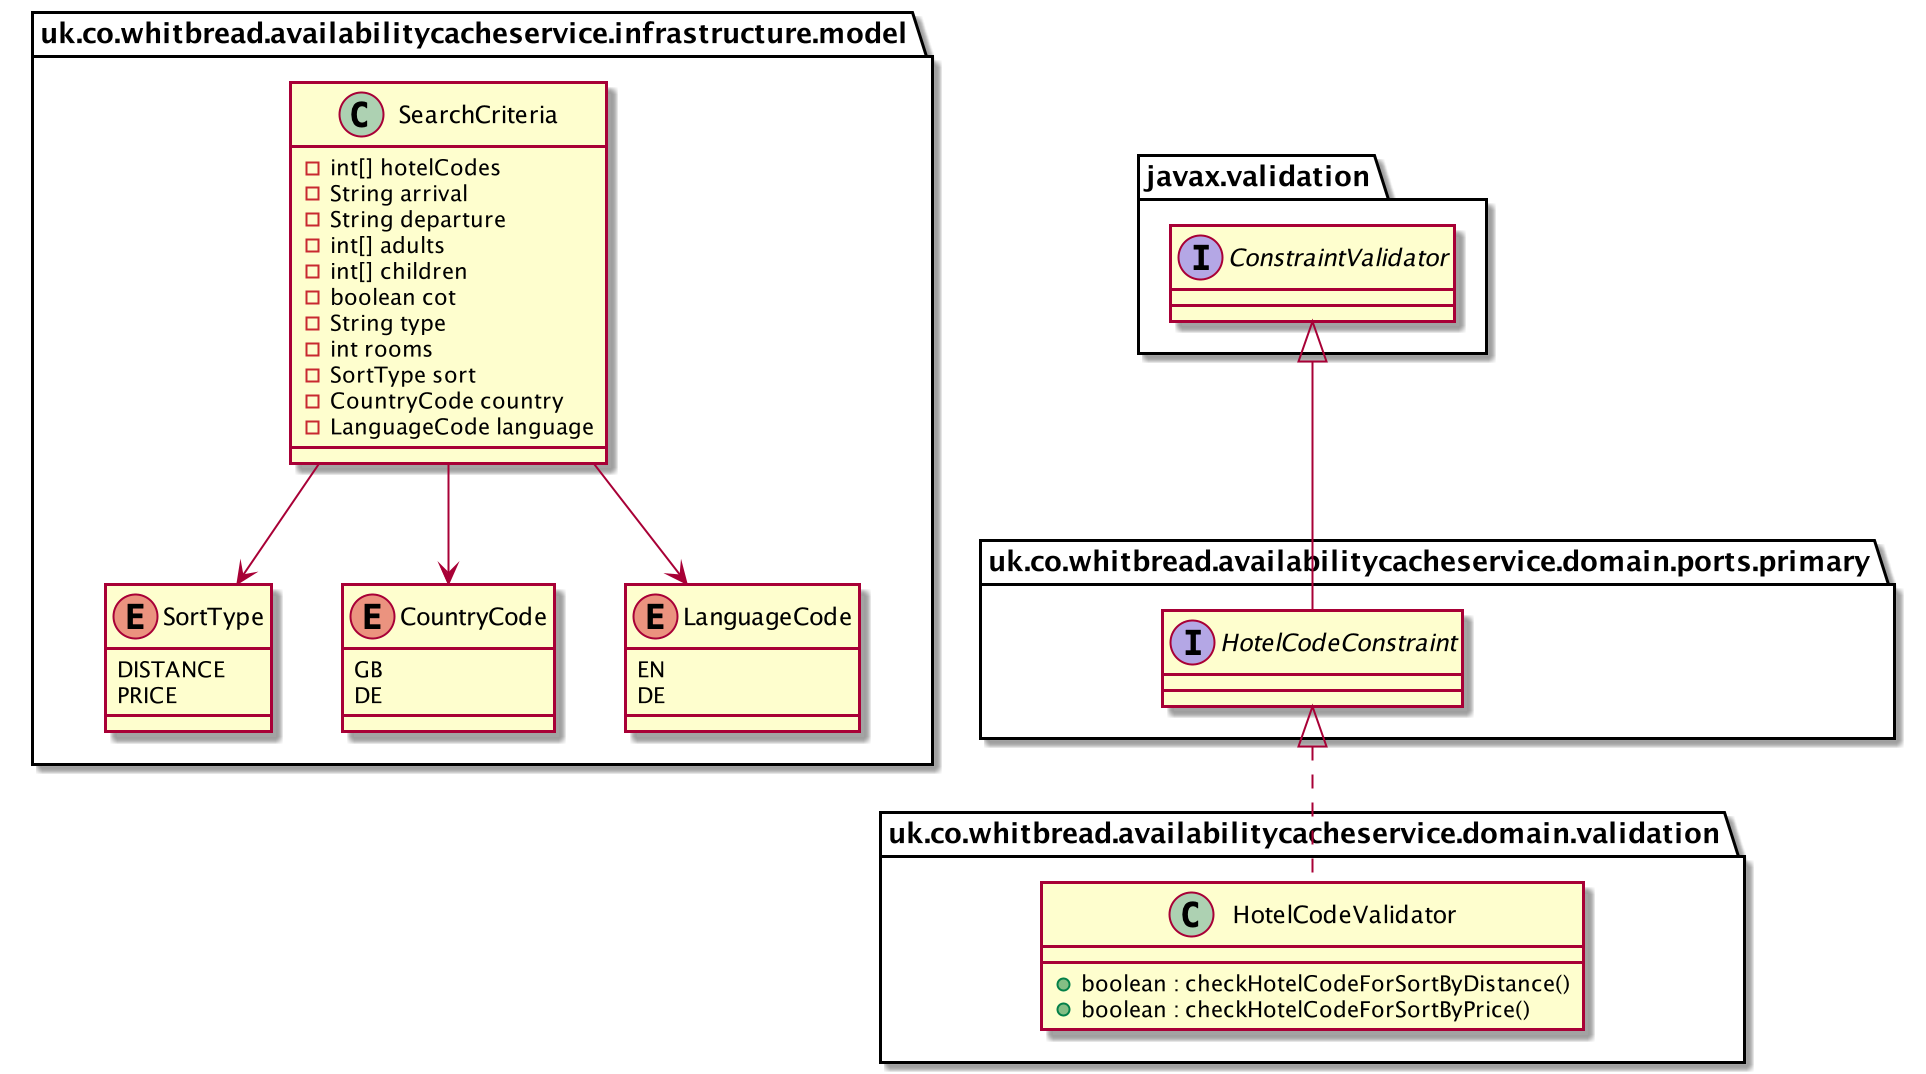

The diagram above was rendered by PlantUML. Its source (embedded in the PNG):
@startuml
'https://plantuml.com/class-diagram

package uk.co.whitbread.availabilitycacheservice.infrastructure.model{
class SearchCriteria
enum SortType
enum CountryCode
enum LanguageCode
}

package uk.co.whitbread.availabilitycacheservice.domain.validation{
class HotelCodeValidator
}

package uk.co.whitbread.availabilitycacheservice.domain.ports.primary{
interface HotelCodeConstraint
}

package javax.validation {
interface ConstraintValidator
}

class SearchCriteria {
- int[] hotelCodes
- String arrival
- String departure
- int[] adults
- int[] children
- boolean cot
- String type
- int rooms
- SortType sort
- CountryCode country
- LanguageCode language
}

class HotelCodeValidator {
+ boolean : checkHotelCodeForSortByDistance()
+ boolean : checkHotelCodeForSortByPrice()
}

interface HotelCodeConstraint extends ConstraintValidator
class HotelCodeValidator implements HotelCodeConstraint

SearchCriteria --> SortType
SearchCriteria --> CountryCode
SearchCriteria --> LanguageCode

enum SortType {
DISTANCE
PRICE
}
enum CountryCode{
GB
DE
}
enum LanguageCode{
EN
DE
}

@enduml